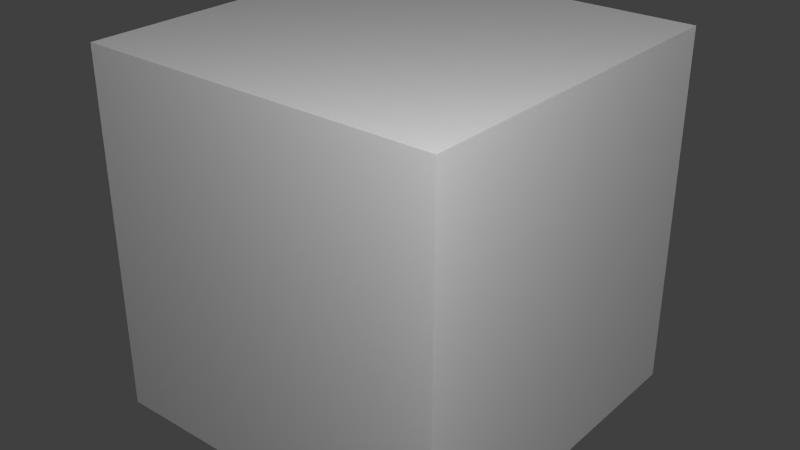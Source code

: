 # Source: feromagneticcorea.blend  (saved by Blender 2.65.0; exported with 4.5.12 LTS)
import bpy
from mathutils import Matrix  # noqa: F401  (used for matrix-valued properties, if any)

bpy.ops.wm.read_factory_settings(use_empty=True)
scene = bpy.context.scene
scene.name = 'Scene'

# ---- collections
col_collection_1 = bpy.data.collections.new('Collection 1'); scene.collection.children.link(col_collection_1)

# ---- materials (node trees are filled in below, after node groups)
mat_material = bpy.data.materials.new('Material')
mat_material.alpha_threshold = 0.0
mat_material.use_transparent_shadow = False
mat_material.roughness = 0.5
mat_material.line_color = (0.0, 0.0, 0.0, 1.0)

# ---- material node trees

# ---- world
world_world = bpy.data.worlds.new('World'); scene.world = world_world
world_world.color = (0.05088, 0.05088, 0.05088)
world_world.use_sun_shadow = False
world_world.sun_shadow_jitter_overblur = 0.0
world_world.cycles.sampling_method = 'MANUAL'
world_world.cycles.sample_map_resolution = 256

# ---- lights
light_point_001 = bpy.data.lights.new('Point.001', 'POINT')
light_point_001.transmission_factor = 0.0
light_point_001.energy = 100.0
light_point_001.shadow_buffer_clip_start = 0.5
light_point_001.shadow_soft_size = 0.1
light_point_001.shadow_maximum_resolution = 0.006
light_point_001.use_absolute_resolution = True
light_point_001.cycles.use_multiple_importance_sampling = False
light_point = bpy.data.lights.new('Point', 'POINT')
light_point.transmission_factor = 0.0
light_point.energy = 100.0
light_point.shadow_buffer_clip_start = 0.5
light_point.shadow_soft_size = 0.1
light_point.shadow_maximum_resolution = 0.006
light_point.use_absolute_resolution = True
light_point.cycles.use_multiple_importance_sampling = False
light_lamp = bpy.data.lights.new('Lamp', 'POINT')
light_lamp.transmission_factor = 0.0
light_lamp.cutoff_distance = 30.0
light_lamp.energy = 100.0
light_lamp.shadow_buffer_clip_start = 1.001
light_lamp.shadow_soft_size = 0.1
light_lamp.shadow_maximum_resolution = 0.006
light_lamp.use_absolute_resolution = True
light_lamp.cycles.use_multiple_importance_sampling = False

# ---- meshes
me_fero = bpy.data.meshes.new('fero')
me_fero.from_pydata([(-0.375, -0.0625, -0.375), (-0.375, 0.0625, -0.375), (0.375, 0.0625, -0.375), (0.375, -0.0625, -0.375), (-0.375, -0.0625, 0.4375), (-0.375, 0.0625, 0.4375), (0.375, 0.0625, 0.4375), (0.375, -0.0625, 0.4375), (-0.25, -0.0625, -0.25), (-0.25, 0.0625, -0.25), (0.25, 0.0625, -0.25), (0.25, -0.0625, -0.25), (-0.25, -0.0625, 0.3125), (-0.25, 0.0625, 0.3125), (0.25, 0.0625, 0.3125), (0.25, -0.0625, 0.3125)], [], [(4, 5, 1, 0), (14, 10, 11, 15), (6, 7, 3, 2), (12, 8, 9, 13), (0, 1, 2, 3), (7, 6, 5, 4), (8, 11, 10, 9), (15, 12, 13, 14), (13, 5, 6, 14), (14, 6, 2, 10), (10, 2, 1, 9), (8, 12, 4, 0), (5, 13, 9, 1), (0, 3, 11, 8), (7, 4, 12, 15), (15, 11, 3, 7)])
_uv = me_fero.uv_layers.new(name='UVMap')
_uv.uv.foreach_set('vector', [0.0, 0.4062, 0.0625, 0.4062, 0.0625, 0.0, 0.0, 0.0, 0.125, 0.3438, 0.125, 0.0625, 0.0625, 0.0625, 0.0625, 0.3438, 0.0625, 0.4062, 0.0, 0.4062, 0.0, 0.0, 0.0625, 0.0, 0.0625, 0.3438, 0.0625, 0.0625, 0.125, 0.0625, 0.125, 0.3438, 0.625, 0.0, 0.625, 0.0625, 1.0, 0.0625, 1.0, 0.0, 1.0, 0.0, 1.0, 0.0625, 0.625, 0.0625, 0.625, 0.0, 0.6875, 0.0625, 0.9375, 0.0625, 0.9375, 0.125, 0.6875, 0.125, 0.9375, 0.0625, 0.6875, 0.0625, 0.6875, 0.125, 0.9375, 0.125, 0.0625, 0.9375, 0.0, 1.0, 0.375, 1.0, 0.3125, 0.9375, 0.3125, 0.9375, 0.375, 1.0, 0.375, 0.5938, 0.3125, 0.6562, 0.3125, 0.6562, 0.375, 0.5938, 0.0, 0.5938, 0.0625, 0.6562, 0.0625, 0.6562, 0.0625, 0.9375, 0.0, 1.0, 0.0, 0.5938, 0.0, 1.0, 0.0625, 0.9375, 0.0625, 0.6562, 0.0, 0.5938, 0.0, 0.5938, 0.375, 0.5938, 0.3125, 0.6562, 0.0625, 0.6562, 0.375, 1.0, 0.0, 1.0, 0.0625, 0.9375, 0.3125, 0.9375, 0.3125, 0.9375, 0.3125, 0.6562, 0.375, 0.5938, 0.375, 1.0])
me_fero.use_remesh_preserve_volume = False
me_fero.use_remesh_preserve_attributes = False
me_fero.use_mirror_vertex_groups = False
me_fero.update()
me_cube = bpy.data.meshes.new('Cube')
me_cube.from_pydata([(0.5, 0.5, 0.0), (0.5, -0.5, 0.0), (-0.5, -0.5, 0.0), (-0.5, 0.5, 0.0), (0.5, 0.5, 1.0), (0.5, -0.5, 1.0), (-0.5, -0.5, 1.0), (-0.5, 0.5, 1.0)], [], [(0, 1, 2, 3), (4, 7, 6, 5), (0, 4, 5, 1), (1, 5, 6, 2), (2, 6, 7, 3), (4, 0, 3, 7)])
me_cube.materials.append(mat_material)
me_cube.use_remesh_preserve_volume = False
me_cube.use_remesh_preserve_attributes = False
me_cube.use_mirror_vertex_groups = False
me_cube.update()

# ---- objects
ob_fero = bpy.data.objects.new('fero', me_fero)
ob_point_001 = bpy.data.objects.new('Point.001', light_point_001)
ob_point = bpy.data.objects.new('Point', light_point)
ob_minecraft_block = bpy.data.objects.new('Minecraft Block', me_cube)
ob_lamp = bpy.data.objects.new('Lamp', light_lamp)

# ---- transforms, parenting, visibility, modifiers, constraints
ob_fero.location = (0.0, 0.0, 0.0)
ob_fero.lineart.crease_threshold = 0.0
ob_point_001.location = (-1.642, 1.15, -0.7251)
ob_point_001.lineart.crease_threshold = 0.0
ob_point.location = (1.354, -1.362, 1.556)
ob_point.lineart.crease_threshold = 0.0
ob_minecraft_block.location = (0.0, 0.0, -0.5)
ob_minecraft_block.lock_location = (True, True, True)
ob_minecraft_block.lock_rotation = (True, True, True)
ob_minecraft_block.lock_rotations_4d = False
ob_minecraft_block.lock_scale = (True, True, True)
ob_minecraft_block.empty_display_type = 'ARROWS'
ob_minecraft_block.display_type = 'WIRE'
ob_minecraft_block.lineart.crease_threshold = 0.0
ob_lamp.location = (4.076, 1.005, 5.904)
ob_lamp.rotation_euler = (0.6503, 0.05522, 1.866)
ob_lamp.lock_rotations_4d = False
ob_lamp.empty_display_type = 'ARROWS'
ob_lamp.color = (0.0, 0.0, 0.0, 0.0)
ob_lamp.hide_viewport = True
ob_lamp.lineart.crease_threshold = 0.0

# ---- collection membership
col_collection_1.objects.link(ob_fero)
col_collection_1.objects.link(ob_point_001)
col_collection_1.objects.link(ob_point)
col_collection_1.objects.link(ob_minecraft_block)
col_collection_1.objects.link(ob_lamp)

# ---- scene / render settings (as saved in the file)
scene.frame_start = 1; scene.frame_end = 250; scene.frame_set(1)
scene.render.engine = 'BLENDER_EEVEE_NEXT'
scene.render.image_settings.color_mode = 'RGB'
scene.render.image_settings.compression = 90
scene.render.resolution_percentage = 50
scene.render.dither_intensity = 0.0
scene.render.bake_margin = 2
scene.cycles.use_denoising = False
scene.cycles.samples = 10
scene.cycles.sampling_pattern = 'TABULATED_SOBOL'
scene.cycles.light_sampling_threshold = 0.0
scene.cycles.use_adaptive_sampling = False
scene.cycles.use_light_tree = False
scene.cycles.blur_glossy = 0.0
scene.cycles.volume_bounces = 1
scene.cycles.pixel_filter_type = 'GAUSSIAN'
scene.cycles.sample_clamp_indirect = 0.0
scene.view_settings.view_transform = 'Standard'
bpy.context.view_layer.update()

# ---- added for rendering (the .blend has no active camera): camera
cam_auto = bpy.data.cameras.new('AutoCamera')
cam_auto.lens = 50.0
cam_auto.sensor_width = 36.0
cam_auto.clip_end = 1000.0
ob_auto_camera = bpy.data.objects.new('AutoCamera', cam_auto)
scene.collection.objects.link(ob_auto_camera)
ob_auto_camera.location = (1.60254, -1.92304, 1.28203)
ob_auto_camera.rotation_euler = (1.09748, -7.21219e-08, 0.694738)
scene.camera = ob_auto_camera
bpy.context.view_layer.update()
